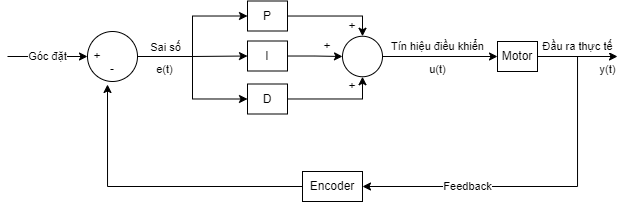

The diagram above was exported from draw.io. Its source (the exported page's mxGraphModel, read from the mxfile embedded in the PNG):
<mxGraphModel dx="881" dy="343" grid="1" gridSize="10" guides="1" tooltips="1" connect="1" arrows="1" fold="1" page="1" pageScale="1" pageWidth="850" pageHeight="1100" math="0" shadow="0">
  <root>
    <mxCell id="0" />
    <mxCell id="1" parent="0" />
    <mxCell id="fmDXbb13b7m7t9MwP1WK-11" style="edgeStyle=orthogonalEdgeStyle;rounded=0;orthogonalLoop=1;jettySize=auto;html=1;entryX=0;entryY=0.5;entryDx=0;entryDy=0;" edge="1" parent="1" source="fmDXbb13b7m7t9MwP1WK-1" target="fmDXbb13b7m7t9MwP1WK-6">
      <mxGeometry relative="1" as="geometry" />
    </mxCell>
    <mxCell id="fmDXbb13b7m7t9MwP1WK-13" style="edgeStyle=orthogonalEdgeStyle;rounded=0;orthogonalLoop=1;jettySize=auto;html=1;entryX=0;entryY=0.5;entryDx=0;entryDy=0;" edge="1" parent="1" source="fmDXbb13b7m7t9MwP1WK-1" target="fmDXbb13b7m7t9MwP1WK-5">
      <mxGeometry relative="1" as="geometry" />
    </mxCell>
    <mxCell id="fmDXbb13b7m7t9MwP1WK-14" style="edgeStyle=orthogonalEdgeStyle;rounded=0;orthogonalLoop=1;jettySize=auto;html=1;entryX=0;entryY=0.5;entryDx=0;entryDy=0;" edge="1" parent="1" source="fmDXbb13b7m7t9MwP1WK-1" target="fmDXbb13b7m7t9MwP1WK-7">
      <mxGeometry relative="1" as="geometry" />
    </mxCell>
    <mxCell id="fmDXbb13b7m7t9MwP1WK-15" value="Sai số" style="edgeLabel;html=1;align=center;verticalAlign=middle;resizable=0;points=[];" vertex="1" connectable="0" parent="fmDXbb13b7m7t9MwP1WK-14">
      <mxGeometry x="-0.7363" y="-1" relative="1" as="geometry">
        <mxPoint x="8" y="-10" as="offset" />
      </mxGeometry>
    </mxCell>
    <mxCell id="fmDXbb13b7m7t9MwP1WK-1" value="" style="ellipse;whiteSpace=wrap;html=1;" vertex="1" parent="1">
      <mxGeometry x="150" y="190" width="50" height="50" as="geometry" />
    </mxCell>
    <mxCell id="fmDXbb13b7m7t9MwP1WK-2" value="+" style="text;html=1;strokeColor=none;fillColor=none;align=center;verticalAlign=middle;whiteSpace=wrap;rounded=0;" vertex="1" parent="1">
      <mxGeometry x="150" y="200" width="20" height="30" as="geometry" />
    </mxCell>
    <mxCell id="fmDXbb13b7m7t9MwP1WK-3" value="-" style="text;html=1;strokeColor=none;fillColor=none;align=center;verticalAlign=middle;whiteSpace=wrap;rounded=0;" vertex="1" parent="1">
      <mxGeometry x="165" y="213" width="20" height="30" as="geometry" />
    </mxCell>
    <mxCell id="fmDXbb13b7m7t9MwP1WK-4" value="Góc đặt" style="endArrow=classic;html=1;rounded=0;entryX=0;entryY=0.5;entryDx=0;entryDy=0;" edge="1" parent="1" target="fmDXbb13b7m7t9MwP1WK-2">
      <mxGeometry width="50" height="50" relative="1" as="geometry">
        <mxPoint x="70" y="215" as="sourcePoint" />
        <mxPoint x="90" y="180" as="targetPoint" />
      </mxGeometry>
    </mxCell>
    <mxCell id="fmDXbb13b7m7t9MwP1WK-18" style="edgeStyle=orthogonalEdgeStyle;rounded=0;orthogonalLoop=1;jettySize=auto;html=1;" edge="1" parent="1" source="fmDXbb13b7m7t9MwP1WK-5" target="fmDXbb13b7m7t9MwP1WK-17">
      <mxGeometry relative="1" as="geometry" />
    </mxCell>
    <mxCell id="fmDXbb13b7m7t9MwP1WK-5" value="P" style="rounded=0;whiteSpace=wrap;html=1;" vertex="1" parent="1">
      <mxGeometry x="310" y="159.5" width="40" height="30" as="geometry" />
    </mxCell>
    <mxCell id="fmDXbb13b7m7t9MwP1WK-20" style="edgeStyle=orthogonalEdgeStyle;rounded=0;orthogonalLoop=1;jettySize=auto;html=1;entryX=0;entryY=0.5;entryDx=0;entryDy=0;" edge="1" parent="1" source="fmDXbb13b7m7t9MwP1WK-6" target="fmDXbb13b7m7t9MwP1WK-17">
      <mxGeometry relative="1" as="geometry" />
    </mxCell>
    <mxCell id="fmDXbb13b7m7t9MwP1WK-6" value="I" style="rounded=0;whiteSpace=wrap;html=1;" vertex="1" parent="1">
      <mxGeometry x="310" y="199.5" width="40" height="30" as="geometry" />
    </mxCell>
    <mxCell id="fmDXbb13b7m7t9MwP1WK-19" style="edgeStyle=orthogonalEdgeStyle;rounded=0;orthogonalLoop=1;jettySize=auto;html=1;entryX=0.5;entryY=1;entryDx=0;entryDy=0;" edge="1" parent="1" source="fmDXbb13b7m7t9MwP1WK-7" target="fmDXbb13b7m7t9MwP1WK-17">
      <mxGeometry relative="1" as="geometry" />
    </mxCell>
    <mxCell id="fmDXbb13b7m7t9MwP1WK-7" value="D" style="rounded=0;whiteSpace=wrap;html=1;" vertex="1" parent="1">
      <mxGeometry x="310" y="242.5" width="40" height="30" as="geometry" />
    </mxCell>
    <mxCell id="fmDXbb13b7m7t9MwP1WK-16" value="e(t)" style="edgeLabel;html=1;align=center;verticalAlign=middle;resizable=0;points=[];" vertex="1" connectable="0" parent="1">
      <mxGeometry x="227" y="228.0000000000001" as="geometry" />
    </mxCell>
    <mxCell id="fmDXbb13b7m7t9MwP1WK-25" style="edgeStyle=orthogonalEdgeStyle;rounded=0;orthogonalLoop=1;jettySize=auto;html=1;exitX=1;exitY=0.5;exitDx=0;exitDy=0;" edge="1" parent="1" source="fmDXbb13b7m7t9MwP1WK-17" target="fmDXbb13b7m7t9MwP1WK-24">
      <mxGeometry relative="1" as="geometry" />
    </mxCell>
    <mxCell id="fmDXbb13b7m7t9MwP1WK-17" value="" style="ellipse;whiteSpace=wrap;html=1;" vertex="1" parent="1">
      <mxGeometry x="405" y="194.75" width="40" height="40.5" as="geometry" />
    </mxCell>
    <mxCell id="fmDXbb13b7m7t9MwP1WK-21" value="+" style="text;html=1;strokeColor=none;fillColor=none;align=center;verticalAlign=middle;whiteSpace=wrap;rounded=0;" vertex="1" parent="1">
      <mxGeometry x="405" y="169.5" width="20" height="30" as="geometry" />
    </mxCell>
    <mxCell id="fmDXbb13b7m7t9MwP1WK-22" value="+" style="text;html=1;strokeColor=none;fillColor=none;align=center;verticalAlign=middle;whiteSpace=wrap;rounded=0;" vertex="1" parent="1">
      <mxGeometry x="380" y="189.5" width="20" height="30" as="geometry" />
    </mxCell>
    <mxCell id="fmDXbb13b7m7t9MwP1WK-23" value="+" style="text;html=1;strokeColor=none;fillColor=none;align=center;verticalAlign=middle;whiteSpace=wrap;rounded=0;" vertex="1" parent="1">
      <mxGeometry x="405" y="230" width="20" height="30" as="geometry" />
    </mxCell>
    <mxCell id="fmDXbb13b7m7t9MwP1WK-35" value="Feedback" style="edgeStyle=orthogonalEdgeStyle;rounded=0;orthogonalLoop=1;jettySize=auto;html=1;entryX=1;entryY=0.5;entryDx=0;entryDy=0;" edge="1" parent="1" source="fmDXbb13b7m7t9MwP1WK-24" target="fmDXbb13b7m7t9MwP1WK-33">
      <mxGeometry x="0.4546" relative="1" as="geometry">
        <Array as="points">
          <mxPoint x="640" y="215" />
          <mxPoint x="640" y="345" />
        </Array>
        <mxPoint as="offset" />
      </mxGeometry>
    </mxCell>
    <mxCell id="fmDXbb13b7m7t9MwP1WK-24" value="Motor" style="rounded=0;whiteSpace=wrap;html=1;" vertex="1" parent="1">
      <mxGeometry x="560" y="200" width="40" height="30" as="geometry" />
    </mxCell>
    <mxCell id="fmDXbb13b7m7t9MwP1WK-26" value="Tín hiệu điều khiển" style="edgeLabel;html=1;align=center;verticalAlign=middle;resizable=0;points=[];" vertex="1" connectable="0" parent="1">
      <mxGeometry x="500" y="204.5000000000001" as="geometry" />
    </mxCell>
    <mxCell id="fmDXbb13b7m7t9MwP1WK-27" value="u(t)" style="edgeLabel;html=1;align=center;verticalAlign=middle;resizable=0;points=[];" vertex="1" connectable="0" parent="1">
      <mxGeometry x="500" y="228.0000000000001" as="geometry" />
    </mxCell>
    <mxCell id="fmDXbb13b7m7t9MwP1WK-30" value="" style="endArrow=classic;html=1;rounded=0;exitX=1;exitY=0.5;exitDx=0;exitDy=0;" edge="1" parent="1" source="fmDXbb13b7m7t9MwP1WK-24">
      <mxGeometry width="50" height="50" relative="1" as="geometry">
        <mxPoint x="660" y="240" as="sourcePoint" />
        <mxPoint x="680" y="215" as="targetPoint" />
      </mxGeometry>
    </mxCell>
    <mxCell id="fmDXbb13b7m7t9MwP1WK-31" value="Đầu ra thực tế" style="edgeLabel;html=1;align=center;verticalAlign=middle;resizable=0;points=[];" vertex="1" connectable="0" parent="1">
      <mxGeometry x="640" y="204.5000000000001" as="geometry" />
    </mxCell>
    <mxCell id="fmDXbb13b7m7t9MwP1WK-32" value="y(t)" style="edgeLabel;html=1;align=center;verticalAlign=middle;resizable=0;points=[];" vertex="1" connectable="0" parent="1">
      <mxGeometry x="670" y="228.0000000000001" as="geometry" />
    </mxCell>
    <mxCell id="fmDXbb13b7m7t9MwP1WK-36" style="edgeStyle=orthogonalEdgeStyle;rounded=0;orthogonalLoop=1;jettySize=auto;html=1;entryX=0.25;entryY=1;entryDx=0;entryDy=0;" edge="1" parent="1" source="fmDXbb13b7m7t9MwP1WK-33" target="fmDXbb13b7m7t9MwP1WK-3">
      <mxGeometry relative="1" as="geometry" />
    </mxCell>
    <mxCell id="fmDXbb13b7m7t9MwP1WK-33" value="Encoder" style="rounded=0;whiteSpace=wrap;html=1;" vertex="1" parent="1">
      <mxGeometry x="365" y="330" width="60" height="30" as="geometry" />
    </mxCell>
  </root>
</mxGraphModel>